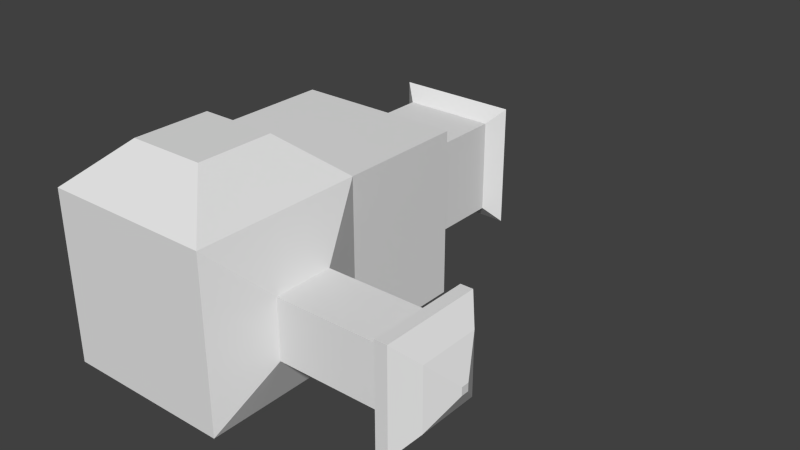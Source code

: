 # Source: Test.blend  (saved by Blender 2.60.0; exported with 4.5.12 LTS)
import bpy
from mathutils import Matrix  # noqa: F401  (used for matrix-valued properties, if any)

bpy.ops.wm.read_factory_settings(use_empty=True)
scene = bpy.context.scene
scene.name = 'Scene'

# ---- collections
col_collection_1 = bpy.data.collections.new('Collection 1'); scene.collection.children.link(col_collection_1)

# ---- world
world_world = bpy.data.worlds.new('World'); scene.world = world_world
world_world.color = (0.05088, 0.05088, 0.05088)
world_world.use_sun_shadow = False
world_world.sun_shadow_jitter_overblur = 0.0
world_world.cycles.sampling_method = 'MANUAL'
world_world.cycles.sample_map_resolution = 256

# ---- meshes
me_cube = bpy.data.meshes.new('Cube')
me_cube.from_pydata([(1.0, 1.0, -1.0), (1.0, -1.0, -1.0), (-1.0, -1.0, -1.0), (-1.0, 1.0, -1.0), (1.0, 1.0, 1.0), (1.0, -1.0, 1.0), (-1.0, -1.0, 1.0), (-1.0, 1.0, 1.0), (1.27, 0.3497, -0.3497), (1.27, 0.3497, 0.3497), (1.27, -0.3497, -0.3497), (1.27, -0.3497, 0.3497), (2.525, -0.3497, -0.3497), (2.525, 0.3497, -0.3497), (2.525, 0.3497, 0.3497), (2.525, -0.3497, 0.3497), (2.647, 0.5838, 0.5838), (2.647, 0.5838, -0.5838), (2.647, -0.5838, -0.5838), (2.647, -0.5838, 0.5838), (2.787, 0.5838, -0.5838), (2.787, -0.5838, -0.5838), (2.787, 0.5838, 0.5838), (2.787, -0.5838, 0.5838), (2.98, 0.3539, 0.3539), (2.98, 0.3539, -0.3539), (2.98, -0.3539, 0.3539), (2.98, -0.3539, -0.3539), (3.155, 0.04517, -0.04517), (3.155, -0.04517, -0.04517), (3.155, -0.04517, 0.04517), (3.155, 0.04516, 0.04517), (0.4518, 0.4518, 1.484), (-0.4518, 0.4518, 1.484), (-0.4518, -0.4518, 1.484), (0.4518, -0.4518, 1.484), (-1.0, 2.516, -1.0), (-1.0, 2.516, 1.0), (1.0, 2.516, -1.0), (1.0, 2.516, 1.0), (-0.5607, 2.993, -0.5607), (0.5607, 2.993, -0.5607), (-0.5607, 2.993, 0.5607), (0.5607, 2.993, 0.5607), (-0.5607, 3.846, -0.5607), (-0.5607, 3.846, 0.5607), (0.5607, 3.846, 0.5607), (0.5607, 3.846, -0.5607), (-0.7415, 4.001, -0.7415), (0.7415, 4.001, -0.7415), (-0.7415, 4.001, 0.7415), (0.7415, 4.001, 0.7415), (-0.4733, 4.262, 0.4733), (-0.4733, 4.262, -0.4733), (0.4733, 4.262, -0.4733), (0.4733, 4.262, 0.4733)], [], [(0, 1, 2, 3), (1, 5, 6, 2), (2, 6, 7, 3), (0, 4, 9, 8), (5, 1, 10, 11), (4, 5, 11, 9), (1, 0, 8, 10), (10, 8, 13, 12), (9, 11, 15, 14), (11, 10, 12, 15), (8, 9, 14, 13), (13, 14, 16, 17), (15, 12, 18, 19), (14, 15, 19, 16), (12, 13, 17, 18), (18, 17, 20, 21), (16, 19, 23, 22), (19, 18, 21, 23), (17, 16, 22, 20), (20, 22, 24, 25), (23, 21, 27, 26), (22, 23, 26, 24), (21, 20, 25, 27), (27, 25, 28, 29), (24, 26, 30, 31), (26, 27, 29, 30), (25, 24, 31, 28), (28, 31, 30, 29), (4, 7, 33, 32), (7, 6, 34, 33), (6, 5, 35, 34), (5, 4, 32, 35), (32, 33, 34, 35), (3, 7, 37, 36), (4, 0, 38, 39), (7, 4, 39, 37), (0, 3, 36, 38), (38, 36, 40, 41), (37, 39, 43, 42), (39, 38, 41, 43), (36, 37, 42, 40), (40, 42, 45, 44), (43, 41, 47, 46), (42, 43, 46, 45), (41, 40, 44, 47), (47, 44, 48, 49), (45, 46, 51, 50), (46, 47, 49, 51), (44, 45, 50, 48), (48, 50, 52, 53), (51, 49, 54, 55), (50, 51, 55, 52), (49, 48, 53, 54), (55, 54, 53, 52)])
me_cube.use_remesh_preserve_volume = False
me_cube.use_remesh_preserve_attributes = False
me_cube.use_mirror_vertex_groups = False
me_cube.update()

# ---- objects
ob_cube = bpy.data.objects.new('Cube', me_cube)

# ---- transforms, parenting, visibility, modifiers, constraints
ob_cube.location = (0.0, 0.0, 0.0)
ob_cube.lineart.crease_threshold = 0.0

# ---- collection membership
col_collection_1.objects.link(ob_cube)

# ---- scene / render settings (as saved in the file)
scene.frame_start = 1; scene.frame_end = 250; scene.frame_set(1)
scene.render.engine = 'BLENDER_EEVEE_NEXT'
scene.render.image_settings.color_mode = 'RGB'
scene.render.image_settings.compression = 90
scene.render.resolution_percentage = 50
scene.render.dither_intensity = 0.0
scene.render.bake_margin = 2
scene.render.bake_bias = 0.0
scene.cycles.use_denoising = False
scene.cycles.samples = 10
scene.cycles.sampling_pattern = 'TABULATED_SOBOL'
scene.cycles.light_sampling_threshold = 0.0
scene.cycles.use_adaptive_sampling = False
scene.cycles.use_light_tree = False
scene.cycles.blur_glossy = 0.0
scene.cycles.volume_bounces = 1
scene.cycles.pixel_filter_type = 'GAUSSIAN'
scene.cycles.sample_clamp_indirect = 0.0
scene.view_settings.view_transform = 'Standard'
bpy.context.view_layer.update()

# ---- added for rendering (the .blend has no active camera and no usable light): camera, sun
cam_auto = bpy.data.cameras.new('AutoCamera')
cam_auto.lens = 50.0
cam_auto.sensor_width = 36.0
cam_auto.clip_end = 1000.0
ob_auto_camera = bpy.data.objects.new('AutoCamera', cam_auto)
scene.collection.objects.link(ob_auto_camera)
ob_auto_camera.location = (7.69268, -6.30739, 5.53427)
ob_auto_camera.rotation_euler = (1.09748, -7.21219e-08, 0.694738)
scene.camera = ob_auto_camera
light_auto_sun = bpy.data.lights.new('AutoSun', 'SUN')
light_auto_sun.energy = 3.0
light_auto_sun.angle = 0.0523599
ob_auto_sun = bpy.data.objects.new('AutoSun', light_auto_sun)
scene.collection.objects.link(ob_auto_sun)
ob_auto_sun.rotation_euler = (0.872665, 0.174533, 0.523599)
bpy.context.view_layer.update()
